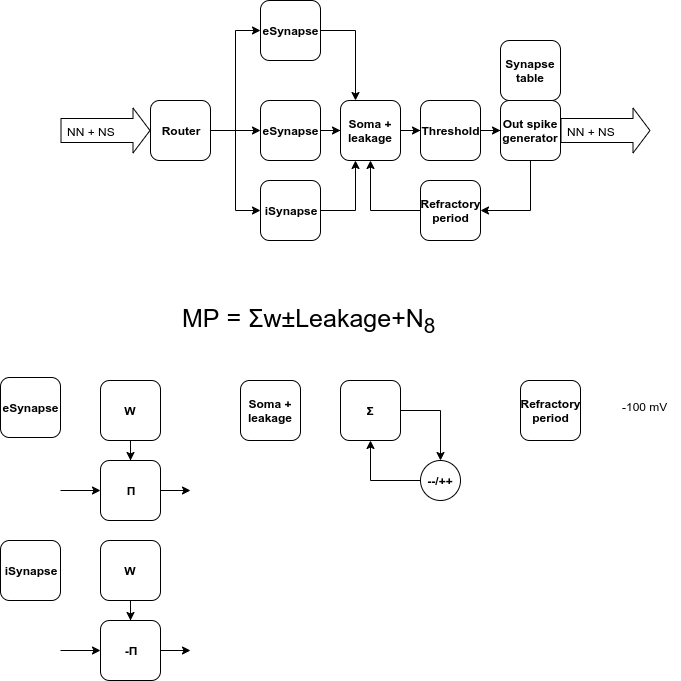

The diagram above was exported from draw.io. Its source (the exported page's mxGraphModel, read from the mxfile embedded in the PNG):
<mxGraphModel dx="1389" dy="854" grid="1" gridSize="10" guides="1" tooltips="1" connect="1" arrows="1" fold="1" page="1" pageScale="1" pageWidth="827" pageHeight="1169" math="0" shadow="0">
  <root>
    <mxCell id="0" />
    <mxCell id="1" parent="0" />
    <mxCell id="O-1BO8GJCynUBL8ehqpX-1" value="" style="shape=flexArrow;endArrow=classic;html=1;width=24;endSize=5.33;" parent="1" edge="1">
      <mxGeometry width="50" height="50" relative="1" as="geometry">
        <mxPoint x="120" y="230" as="sourcePoint" />
        <mxPoint x="210" y="230" as="targetPoint" />
      </mxGeometry>
    </mxCell>
    <mxCell id="O-1BO8GJCynUBL8ehqpX-3" value="NN + NS" style="text;html=1;resizable=0;points=[];align=center;verticalAlign=middle;labelBackgroundColor=#ffffff;" parent="O-1BO8GJCynUBL8ehqpX-1" vertex="1" connectable="0">
      <mxGeometry x="-0.6444" y="2" relative="1" as="geometry">
        <mxPoint x="14" y="2" as="offset" />
      </mxGeometry>
    </mxCell>
    <mxCell id="O-1BO8GJCynUBL8ehqpX-5" value="" style="edgeStyle=orthogonalEdgeStyle;rounded=0;orthogonalLoop=1;jettySize=auto;html=1;entryX=0;entryY=0.5;entryDx=0;entryDy=0;" parent="1" source="O-1BO8GJCynUBL8ehqpX-2" target="O-1BO8GJCynUBL8ehqpX-4" edge="1">
      <mxGeometry relative="1" as="geometry" />
    </mxCell>
    <mxCell id="O-1BO8GJCynUBL8ehqpX-29" style="edgeStyle=orthogonalEdgeStyle;rounded=0;orthogonalLoop=1;jettySize=auto;html=1;entryX=0;entryY=0.5;entryDx=0;entryDy=0;" parent="1" source="O-1BO8GJCynUBL8ehqpX-2" target="O-1BO8GJCynUBL8ehqpX-28" edge="1">
      <mxGeometry relative="1" as="geometry" />
    </mxCell>
    <mxCell id="O-1BO8GJCynUBL8ehqpX-33" style="edgeStyle=orthogonalEdgeStyle;rounded=0;orthogonalLoop=1;jettySize=auto;html=1;entryX=0;entryY=0.5;entryDx=0;entryDy=0;" parent="1" source="O-1BO8GJCynUBL8ehqpX-2" target="O-1BO8GJCynUBL8ehqpX-32" edge="1">
      <mxGeometry relative="1" as="geometry" />
    </mxCell>
    <mxCell id="O-1BO8GJCynUBL8ehqpX-2" value="&lt;b&gt;Router&lt;/b&gt;" style="rounded=1;whiteSpace=wrap;html=1;" parent="1" vertex="1">
      <mxGeometry x="210" y="200" width="60" height="60" as="geometry" />
    </mxCell>
    <mxCell id="O-1BO8GJCynUBL8ehqpX-9" value="" style="edgeStyle=orthogonalEdgeStyle;rounded=0;orthogonalLoop=1;jettySize=auto;html=1;entryX=0.25;entryY=0;entryDx=0;entryDy=0;" parent="1" source="O-1BO8GJCynUBL8ehqpX-4" target="O-1BO8GJCynUBL8ehqpX-8" edge="1">
      <mxGeometry relative="1" as="geometry" />
    </mxCell>
    <mxCell id="O-1BO8GJCynUBL8ehqpX-4" value="&lt;b&gt;eSynapse&lt;/b&gt;" style="rounded=1;whiteSpace=wrap;html=1;" parent="1" vertex="1">
      <mxGeometry x="320" y="100" width="60" height="60" as="geometry" />
    </mxCell>
    <mxCell id="O-1BO8GJCynUBL8ehqpX-11" value="" style="edgeStyle=orthogonalEdgeStyle;rounded=0;orthogonalLoop=1;jettySize=auto;html=1;" parent="1" source="O-1BO8GJCynUBL8ehqpX-8" target="O-1BO8GJCynUBL8ehqpX-10" edge="1">
      <mxGeometry relative="1" as="geometry" />
    </mxCell>
    <mxCell id="O-1BO8GJCynUBL8ehqpX-8" value="&lt;b&gt;Soma + leakage&lt;/b&gt;" style="rounded=1;whiteSpace=wrap;html=1;" parent="1" vertex="1">
      <mxGeometry x="400" y="200" width="60" height="60" as="geometry" />
    </mxCell>
    <mxCell id="O-1BO8GJCynUBL8ehqpX-13" value="" style="edgeStyle=orthogonalEdgeStyle;rounded=0;orthogonalLoop=1;jettySize=auto;html=1;" parent="1" source="O-1BO8GJCynUBL8ehqpX-10" target="O-1BO8GJCynUBL8ehqpX-12" edge="1">
      <mxGeometry relative="1" as="geometry" />
    </mxCell>
    <mxCell id="O-1BO8GJCynUBL8ehqpX-10" value="&lt;b&gt;Threshold&lt;/b&gt;" style="rounded=1;whiteSpace=wrap;html=1;" parent="1" vertex="1">
      <mxGeometry x="480" y="200" width="60" height="60" as="geometry" />
    </mxCell>
    <mxCell id="O-1BO8GJCynUBL8ehqpX-31" style="edgeStyle=orthogonalEdgeStyle;rounded=0;orthogonalLoop=1;jettySize=auto;html=1;entryX=1;entryY=0.5;entryDx=0;entryDy=0;" parent="1" source="O-1BO8GJCynUBL8ehqpX-12" target="O-1BO8GJCynUBL8ehqpX-14" edge="1">
      <mxGeometry relative="1" as="geometry">
        <Array as="points">
          <mxPoint x="590" y="310" />
        </Array>
      </mxGeometry>
    </mxCell>
    <mxCell id="O-1BO8GJCynUBL8ehqpX-12" value="&lt;b&gt;Out spike generator&lt;/b&gt;" style="rounded=1;whiteSpace=wrap;html=1;" parent="1" vertex="1">
      <mxGeometry x="560" y="200" width="60" height="60" as="geometry" />
    </mxCell>
    <mxCell id="O-1BO8GJCynUBL8ehqpX-16" style="edgeStyle=orthogonalEdgeStyle;rounded=0;orthogonalLoop=1;jettySize=auto;html=1;entryX=0.5;entryY=1;entryDx=0;entryDy=0;" parent="1" source="O-1BO8GJCynUBL8ehqpX-14" target="O-1BO8GJCynUBL8ehqpX-8" edge="1">
      <mxGeometry relative="1" as="geometry" />
    </mxCell>
    <mxCell id="O-1BO8GJCynUBL8ehqpX-14" value="&lt;b&gt;Refractory period&lt;br&gt;&lt;/b&gt;" style="rounded=1;whiteSpace=wrap;html=1;" parent="1" vertex="1">
      <mxGeometry x="480" y="280" width="60" height="60" as="geometry" />
    </mxCell>
    <mxCell id="O-1BO8GJCynUBL8ehqpX-21" style="edgeStyle=orthogonalEdgeStyle;rounded=0;orthogonalLoop=1;jettySize=auto;html=1;" parent="1" source="O-1BO8GJCynUBL8ehqpX-17" edge="1">
      <mxGeometry relative="1" as="geometry">
        <mxPoint x="250" y="590" as="targetPoint" />
      </mxGeometry>
    </mxCell>
    <mxCell id="O-1BO8GJCynUBL8ehqpX-17" value="&lt;b&gt;Π&lt;/b&gt;" style="rounded=1;whiteSpace=wrap;html=1;" parent="1" vertex="1">
      <mxGeometry x="160" y="560" width="60" height="60" as="geometry" />
    </mxCell>
    <mxCell id="O-1BO8GJCynUBL8ehqpX-18" style="edgeStyle=orthogonalEdgeStyle;rounded=0;orthogonalLoop=1;jettySize=auto;html=1;entryX=0.5;entryY=0;entryDx=0;entryDy=0;" parent="1" source="O-1BO8GJCynUBL8ehqpX-19" target="O-1BO8GJCynUBL8ehqpX-17" edge="1">
      <mxGeometry relative="1" as="geometry" />
    </mxCell>
    <mxCell id="O-1BO8GJCynUBL8ehqpX-19" value="&lt;b&gt;W&lt;/b&gt;" style="rounded=1;whiteSpace=wrap;html=1;" parent="1" vertex="1">
      <mxGeometry x="160" y="480" width="60" height="60" as="geometry" />
    </mxCell>
    <mxCell id="O-1BO8GJCynUBL8ehqpX-20" value="&lt;b&gt;eSynapse&lt;/b&gt;" style="rounded=1;whiteSpace=wrap;html=1;" parent="1" vertex="1">
      <mxGeometry x="60" y="477" width="60" height="60" as="geometry" />
    </mxCell>
    <mxCell id="O-1BO8GJCynUBL8ehqpX-22" style="edgeStyle=orthogonalEdgeStyle;rounded=0;orthogonalLoop=1;jettySize=auto;html=1;entryX=0;entryY=0.5;entryDx=0;entryDy=0;" parent="1" target="O-1BO8GJCynUBL8ehqpX-17" edge="1">
      <mxGeometry relative="1" as="geometry">
        <mxPoint x="260" y="600" as="targetPoint" />
        <mxPoint x="120" y="590" as="sourcePoint" />
      </mxGeometry>
    </mxCell>
    <mxCell id="O-1BO8GJCynUBL8ehqpX-23" value="&lt;b&gt;Soma + leakage&lt;/b&gt;" style="rounded=1;whiteSpace=wrap;html=1;" parent="1" vertex="1">
      <mxGeometry x="300" y="480" width="60" height="60" as="geometry" />
    </mxCell>
    <mxCell id="O-1BO8GJCynUBL8ehqpX-26" style="edgeStyle=orthogonalEdgeStyle;rounded=0;orthogonalLoop=1;jettySize=auto;html=1;entryX=0.5;entryY=0;entryDx=0;entryDy=0;" parent="1" source="O-1BO8GJCynUBL8ehqpX-24" target="O-1BO8GJCynUBL8ehqpX-25" edge="1">
      <mxGeometry relative="1" as="geometry" />
    </mxCell>
    <mxCell id="O-1BO8GJCynUBL8ehqpX-24" value="&lt;b&gt;Σ&lt;/b&gt;" style="rounded=1;whiteSpace=wrap;html=1;" parent="1" vertex="1">
      <mxGeometry x="400" y="480" width="60" height="60" as="geometry" />
    </mxCell>
    <mxCell id="O-1BO8GJCynUBL8ehqpX-27" style="edgeStyle=orthogonalEdgeStyle;rounded=0;orthogonalLoop=1;jettySize=auto;html=1;entryX=0.5;entryY=1;entryDx=0;entryDy=0;" parent="1" source="O-1BO8GJCynUBL8ehqpX-25" target="O-1BO8GJCynUBL8ehqpX-24" edge="1">
      <mxGeometry relative="1" as="geometry" />
    </mxCell>
    <mxCell id="O-1BO8GJCynUBL8ehqpX-25" value="&lt;b&gt;--/++&lt;/b&gt;" style="ellipse;whiteSpace=wrap;html=1;aspect=fixed;" parent="1" vertex="1">
      <mxGeometry x="480" y="560" width="40" height="40" as="geometry" />
    </mxCell>
    <mxCell id="O-1BO8GJCynUBL8ehqpX-30" style="edgeStyle=orthogonalEdgeStyle;rounded=0;orthogonalLoop=1;jettySize=auto;html=1;entryX=0;entryY=0.5;entryDx=0;entryDy=0;" parent="1" source="O-1BO8GJCynUBL8ehqpX-28" target="O-1BO8GJCynUBL8ehqpX-8" edge="1">
      <mxGeometry relative="1" as="geometry" />
    </mxCell>
    <mxCell id="O-1BO8GJCynUBL8ehqpX-28" value="&lt;b&gt;eSynapse&lt;/b&gt;" style="rounded=1;whiteSpace=wrap;html=1;" parent="1" vertex="1">
      <mxGeometry x="320" y="200" width="60" height="60" as="geometry" />
    </mxCell>
    <mxCell id="O-1BO8GJCynUBL8ehqpX-34" style="edgeStyle=orthogonalEdgeStyle;rounded=0;orthogonalLoop=1;jettySize=auto;html=1;entryX=0.25;entryY=1;entryDx=0;entryDy=0;" parent="1" source="O-1BO8GJCynUBL8ehqpX-32" target="O-1BO8GJCynUBL8ehqpX-8" edge="1">
      <mxGeometry relative="1" as="geometry" />
    </mxCell>
    <mxCell id="O-1BO8GJCynUBL8ehqpX-32" value="&lt;b&gt;iSynapse&lt;/b&gt;" style="rounded=1;whiteSpace=wrap;html=1;" parent="1" vertex="1">
      <mxGeometry x="320" y="280" width="60" height="60" as="geometry" />
    </mxCell>
    <mxCell id="O-1BO8GJCynUBL8ehqpX-35" value="" style="shape=flexArrow;endArrow=classic;html=1;width=24;endSize=5.33;" parent="1" edge="1">
      <mxGeometry width="50" height="50" relative="1" as="geometry">
        <mxPoint x="620" y="230" as="sourcePoint" />
        <mxPoint x="710" y="230" as="targetPoint" />
      </mxGeometry>
    </mxCell>
    <mxCell id="O-1BO8GJCynUBL8ehqpX-36" value="NN + NS" style="text;html=1;resizable=0;points=[];align=center;verticalAlign=middle;labelBackgroundColor=#ffffff;" parent="O-1BO8GJCynUBL8ehqpX-35" vertex="1" connectable="0">
      <mxGeometry x="-0.6444" y="2" relative="1" as="geometry">
        <mxPoint x="14" y="2" as="offset" />
      </mxGeometry>
    </mxCell>
    <mxCell id="O-1BO8GJCynUBL8ehqpX-37" value="&lt;b&gt;Synapse table&lt;/b&gt;" style="rounded=1;whiteSpace=wrap;html=1;" parent="1" vertex="1">
      <mxGeometry x="560" y="140" width="60" height="60" as="geometry" />
    </mxCell>
    <mxCell id="O-1BO8GJCynUBL8ehqpX-38" value="&lt;b&gt;Refractory period&lt;br&gt;&lt;/b&gt;" style="rounded=1;whiteSpace=wrap;html=1;" parent="1" vertex="1">
      <mxGeometry x="580" y="480" width="60" height="60" as="geometry" />
    </mxCell>
    <mxCell id="O-1BO8GJCynUBL8ehqpX-39" value="-100 mV" style="text;html=1;resizable=0;points=[];autosize=1;align=left;verticalAlign=top;spacingTop=-4;" parent="1" vertex="1">
      <mxGeometry x="680" y="497" width="60" height="20" as="geometry" />
    </mxCell>
    <mxCell id="O-1BO8GJCynUBL8ehqpX-40" style="edgeStyle=orthogonalEdgeStyle;rounded=0;orthogonalLoop=1;jettySize=auto;html=1;" parent="1" source="O-1BO8GJCynUBL8ehqpX-41" edge="1">
      <mxGeometry relative="1" as="geometry">
        <mxPoint x="250" y="750" as="targetPoint" />
      </mxGeometry>
    </mxCell>
    <mxCell id="O-1BO8GJCynUBL8ehqpX-41" value="&lt;b&gt;-Π&lt;/b&gt;" style="rounded=1;whiteSpace=wrap;html=1;" parent="1" vertex="1">
      <mxGeometry x="160" y="720" width="60" height="60" as="geometry" />
    </mxCell>
    <mxCell id="O-1BO8GJCynUBL8ehqpX-42" style="edgeStyle=orthogonalEdgeStyle;rounded=0;orthogonalLoop=1;jettySize=auto;html=1;entryX=0.5;entryY=0;entryDx=0;entryDy=0;" parent="1" source="O-1BO8GJCynUBL8ehqpX-43" target="O-1BO8GJCynUBL8ehqpX-41" edge="1">
      <mxGeometry relative="1" as="geometry" />
    </mxCell>
    <mxCell id="O-1BO8GJCynUBL8ehqpX-43" value="&lt;b&gt;W&lt;/b&gt;" style="rounded=1;whiteSpace=wrap;html=1;" parent="1" vertex="1">
      <mxGeometry x="160" y="640" width="60" height="60" as="geometry" />
    </mxCell>
    <mxCell id="O-1BO8GJCynUBL8ehqpX-44" value="&lt;b&gt;iSynapse&lt;/b&gt;" style="rounded=1;whiteSpace=wrap;html=1;" parent="1" vertex="1">
      <mxGeometry x="60" y="640" width="60" height="60" as="geometry" />
    </mxCell>
    <mxCell id="O-1BO8GJCynUBL8ehqpX-45" style="edgeStyle=orthogonalEdgeStyle;rounded=0;orthogonalLoop=1;jettySize=auto;html=1;entryX=0;entryY=0.5;entryDx=0;entryDy=0;" parent="1" target="O-1BO8GJCynUBL8ehqpX-41" edge="1">
      <mxGeometry relative="1" as="geometry">
        <mxPoint x="260" y="760" as="targetPoint" />
        <mxPoint x="120" y="750" as="sourcePoint" />
      </mxGeometry>
    </mxCell>
    <mxCell id="pC-sWb0ZzLnUrc424c4k-1" value="MP =&amp;nbsp;&lt;span style=&quot;text-align: center ; white-space: normal ; font-size: 25px&quot;&gt;&lt;font style=&quot;font-size: 25px&quot;&gt;Σ&lt;/font&gt;&lt;/span&gt;w±Leakage+N&lt;sub&gt;8&lt;/sub&gt;" style="text;html=1;resizable=0;points=[];autosize=1;align=left;verticalAlign=top;spacingTop=-4;fontSize=25;" parent="1" vertex="1">
      <mxGeometry x="240" y="400" width="270" height="40" as="geometry" />
    </mxCell>
  </root>
</mxGraphModel>